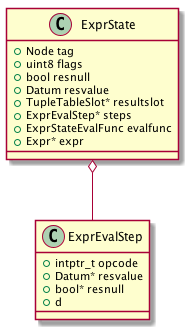

The diagram above was rendered by PlantUML. Its source (embedded in the PNG):
@startuml

class ExprState {
    + Node tag
    + uint8 flags
    + bool resnull
    + Datum resvalue
    + TupleTableSlot* resultslot
    + ExprEvalStep* steps
    + ExprStateEvalFunc evalfunc
    + Expr* expr
}

class ExprEvalStep {
    + intptr_t opcode
    + Datum* resvalue
    + bool* resnull
    +  d
}

ExprState o-- ExprEvalStep
@enduml